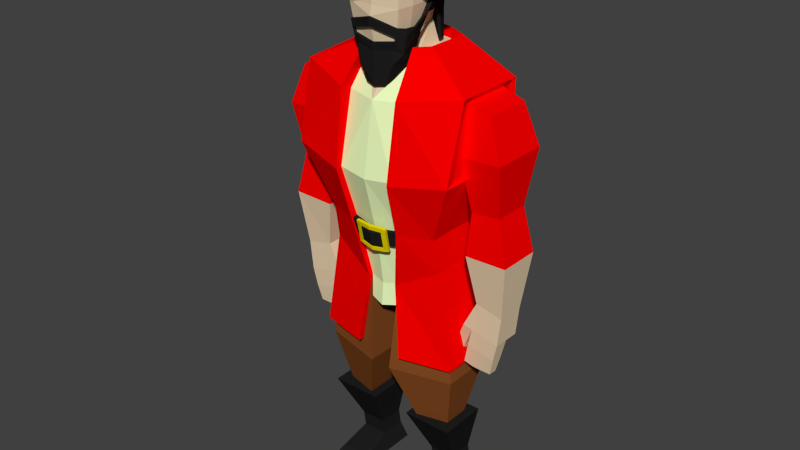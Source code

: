 # Source: modelo_carrack_cartoon03.blend  (saved by Blender 2.75.0; exported with 4.5.12 LTS)
import bpy
from mathutils import Matrix  # noqa: F401  (used for matrix-valued properties, if any)

bpy.ops.wm.read_factory_settings(use_empty=True)
scene = bpy.context.scene
scene.name = 'Scene'

# ---- collections
col_collection_1 = bpy.data.collections.new('Collection 1'); scene.collection.children.link(col_collection_1)

# ---- materials (node trees are filled in below, after node groups)
mat_cinto = bpy.data.materials.new('Cinto')
mat_cinto.alpha_threshold = 0.0
mat_cinto.use_transparent_shadow = False
mat_cinto.diffuse_color = (0.01467, 0.01467, 0.01467, 1.0)
mat_cinto.roughness = 0.5
mat_cinto.specular_intensity = 0.0
mat_dourado = bpy.data.materials.new('Dourado')
mat_dourado.alpha_threshold = 0.0
mat_dourado.use_transparent_shadow = False
mat_dourado.diffuse_color = (0.8, 0.6192, 0.02125, 1.0)
mat_dourado.roughness = 0.5
mat_dourado.specular_intensity = 0.0
mat_vermelho = bpy.data.materials.new('Vermelho')
mat_vermelho.alpha_threshold = 0.0
mat_vermelho.use_transparent_shadow = False
mat_vermelho.diffuse_color = (1.0, 0.0, 0.0, 1.0)
mat_vermelho.roughness = 0.5
mat_vermelho.specular_intensity = 0.0
mat_branco = bpy.data.materials.new('Branco')
mat_branco.alpha_threshold = 0.0
mat_branco.use_transparent_shadow = False
mat_branco.diffuse_color = (0.8448, 1.0, 0.529, 1.0)
mat_branco.roughness = 0.5
mat_branco.specular_intensity = 0.0
mat_pele = bpy.data.materials.new('Pele')
mat_pele.alpha_threshold = 0.0
mat_pele.use_transparent_shadow = False
mat_pele.diffuse_color = (0.8, 0.6337, 0.4222, 1.0)
mat_pele.roughness = 0.5
mat_marrom = bpy.data.materials.new('Marrom')
mat_marrom.alpha_threshold = 0.0
mat_marrom.use_transparent_shadow = False
mat_marrom.diffuse_color = (0.2266, 0.06921, 0.01668, 1.0)
mat_marrom.roughness = 0.5
mat_marrom.specular_intensity = 0.0
mat_material = bpy.data.materials.new('Material')
mat_material.alpha_threshold = 0.0
mat_material.use_transparent_shadow = False
mat_material.diffuse_color = (0.8, 0.636, 0.0, 1.0)
mat_material.roughness = 0.5

# ---- material node trees

# ---- world
world_world = bpy.data.worlds.new('World'); scene.world = world_world
world_world.color = (0.05088, 0.05088, 0.05088)
world_world.use_sun_shadow = False
world_world.sun_shadow_jitter_overblur = 0.0
world_world.cycles.sampling_method = 'MANUAL'
world_world.cycles.sample_map_resolution = 256

# ---- meshes
me_circle_001 = bpy.data.meshes.new('Circle.001')
me_circle_001.from_pydata([(0.0008844, 1.201, -0.4426), (-1.458, -1.148, -0.6786), (1.459, -1.15, -0.6764), (-0.9514, 0.1334, -0.5449), (0.0005324, -1.081, -0.6754), (0.9508, 0.132, -0.5636), (0.0001425, 1.276, -0.07554), (-1.631, -1.242, -0.377), (1.632, -1.244, -0.3746), (-1.065, 0.1957, -0.2493), (0.0001425, -1.143, -0.4193), (1.063, 0.1941, -0.2678), (-5.253e-09, 0.921, -0.04237), (-1.093, -0.9604, -0.274), (1.093, -0.962, -0.2724), (-0.7135, 0.0343, -0.1813), (-1.21e-08, -0.8776, -0.3218), (0.7121, 0.03328, -0.2003), (0.0001181, 0.3685, 0.3424), (-0.5406, -0.6726, 0.07836), (0.5423, -0.6728, 0.07808), (-0.3521, -0.1061, 0.1826), (0.0008772, -0.6268, 0.09541), (0.3539, -0.1078, 0.189), (-0.9343, 0.1259, 0.009912), (0.0001341, -1.015, -0.2344), (0.9332, 0.1153, 0.01636), (-0.2385, 1.07, -0.473), (0.2377, 1.072, -0.4715), (-0.3069, 1.096, -0.127), (0.305, 1.096, -0.1266), (1.356, -1.283, -0.3691), (1.53, -1.007, -0.3324), (-0.1744, 1.015, 0.09178), (0.1722, 1.018, 0.09036), (-1.338, -1.281, -0.371), (1.213, -1.198, -0.6712), (1.387, -0.9893, -0.6438), (-1.196, -1.198, -0.6729), (-0.9011, -1.086, -0.1264), (1.362, -0.8481, -0.07172), (0.9181, -1.096, -0.1181), (-1.361, -0.8315, -0.08112), (-1.53, -0.9908, -0.3444), (-1.387, -0.9737, -0.6555), (0.0009938, -0.1145, 0.232), (0.9499, -0.8732, -0.07042), (-1.035e-08, -0.8002, -0.08233), (0.6188, -0.0118, 0.006951), (-0.6197, -0.01091, 0.02613), (-4.912e-09, 0.7565, 0.1669), (-0.9496, -0.8719, -0.07184), (-1.416, -0.8833, -0.1667), (-0.9668, 0.1434, -0.05488), (-0.2075, 1.035, 0.03709), (0.2054, 1.038, 0.03613), (0.9658, 0.135, -0.05467), (1.417, -0.8996, -0.1565), (0.0001362, -1.047, -0.2806), (1.061, -1.157, -0.1997), (-1.043, -1.15, -0.2059), (-0.5353, 0.629, -0.02314), (-0.2612, 0.2728, 0.2865), (-0.4638, 0.524, 0.1854), (0.5324, 0.6257, -0.02971), (0.2676, 0.2706, 0.2911), (0.4638, 0.5211, 0.1784)], [], [(44, 3, 9, 43), (44, 43, 7, 1), (2, 36, 31, 8), (4, 36, 2, 14, 16), (2, 37, 5, 17, 14), (0, 27, 3, 15, 61, 12), (5, 28, 0, 12, 64, 17), (3, 44, 1, 13, 15), (1, 38, 4, 16, 13), (47, 46, 20, 22), (46, 48, 23, 20), (63, 49, 21, 62), (66, 50, 18, 65), (49, 51, 19, 21), (51, 47, 22, 19), (45, 22, 20), (3, 27, 29, 9), (0, 28, 30, 6), (4, 38, 35, 10), (58, 60, 39, 25), (5, 37, 32, 11), (55, 56, 26, 34), (59, 58, 25, 41), (28, 5, 11, 30), (27, 0, 6, 29), (53, 54, 33, 24), (8, 40, 57), (38, 1, 7, 35), (52, 53, 24, 42), (37, 2, 8, 32), (36, 4, 10, 31), (56, 57, 40, 26), (41, 8, 59), (6, 33, 54), (6, 30, 55), (19, 22, 45), (18, 62, 21, 45), (18, 45, 23, 65), (21, 19, 45), (23, 45, 20), (13, 16, 47, 51), (15, 13, 51, 49), (64, 12, 50, 66), (61, 15, 49, 63), (14, 17, 48, 46), (16, 14, 46, 47), (7, 39, 60), (42, 7, 52), (43, 9, 53, 52), (9, 29, 54, 53), (11, 32, 57, 56), (30, 11, 56, 55), (31, 10, 58, 59), (10, 35, 60, 58), (34, 6, 55), (29, 6, 54), (7, 43, 52), (35, 7, 60), (32, 8, 57), (8, 31, 59), (12, 61, 63, 50), (50, 63, 62, 18), (17, 64, 66, 48), (48, 66, 65, 23)])
me_circle_001.polygons.foreach_set('material_index', [0, 0, 0, 0, 0, 0, 0, 0, 0, 0, 0, 0, 0, 0, 0, 0, 0, 0, 0, 1, 0, 1, 1, 0, 0, 1, 1, 0, 1, 0, 0, 1, 1, 1, 0, 0, 0, 0, 0, 0, 0, 0, 0, 0, 0, 0, 1, 1, 0, 0, 0, 0, 0, 0, 1, 0, 0, 0, 0, 0, 0, 0, 0, 0])
me_circle_001.materials.append(mat_cinto)
me_circle_001.materials.append(mat_dourado)
me_circle_001.use_remesh_preserve_volume = False
me_circle_001.use_remesh_preserve_attributes = False
me_circle_001.use_mirror_vertex_groups = False
me_circle_001.update()
me_cube = bpy.data.meshes.new('Cube')
me_cube.from_pydata([(1.856, 0.8173, 0.327), (1.856, -0.8321, 0.327), (1.909, -0.538, 1.926), (1.909, 0.8546, 1.926), (0.002518, 1.0, 2.554), (0.002517, -0.4554, 2.554), (0.8037, 0.6778, 2.554), (0.8037, -0.0685, 2.554), (0.7032, -0.8803, 1.729), (0.6193, -0.8671, -1.086), (0.6767, -1.251, 0.1462), (0.5912, -0.3357, 2.554), (0.4031, 0.8987, 2.554), (1.287, 0.5188, -1.938), (1.287, -0.3679, -1.939), (0.3639, 0.7397, -2.491), (0.3639, -0.6748, -2.491), (1.744, 0.6839, 1.982), (1.792, 0.803, 0.8098), (1.74, -0.4342, 1.981), (1.788, -0.551, 0.8085), (2.412, 0.6818, 1.756), (2.743, 0.8005, 0.8448), (2.408, -0.4363, 1.755), (2.739, -0.5535, 0.8435), (1.946, -0.2979, -0.4436), (1.95, 0.5516, -0.4422), (2.612, -0.2995, -0.386), (2.616, 0.55, -0.3846), (1.878, -0.3683, -1.426), (1.884, 0.625, -1.425), (2.851, -0.3702, -1.398), (2.857, 0.6231, -1.396), (2.075, -0.202, -2.549), (2.079, 0.4601, -2.549), (2.708, -0.2033, -2.693), (2.711, 0.4589, -2.693), (1.758, -0.2036, -3.175), (1.763, 0.4632, -3.176), (2.63, -0.2049, -3.38), (2.635, 0.4619, -3.38), (1.76, 0.1298, -3.176), (2.632, 0.1285, -3.38), (2.194, -0.2042, -3.278), (2.196, 0.1292, -3.278), (2.412, -0.2045, -3.329), (1.976, -0.2039, -3.227), (2.414, 0.1288, -3.329), (1.978, 0.1295, -3.227), (2.314, -0.1861, -3.746), (2.096, -0.1858, -3.694), (2.317, 0.1117, -3.746), (2.535, 0.1115, -3.797), (1.881, 0.1123, -3.643), (2.099, 0.112, -3.695), (2.532, -0.1863, -3.797), (1.878, -0.1855, -3.643), (2.219, -0.1363, -4.194), (1.982, -0.1359, -4.183), (2.221, 0.06338, -4.194), (2.442, 0.06318, -4.194), (1.766, 0.06398, -4.132), (1.984, 0.0638, -4.183), (2.439, -0.1365, -4.194), (1.764, -0.1357, -4.132), (1.706, -0.08929, -3.817), (1.488, -0.07023, -3.769), (1.564, 0.1226, -3.55), (1.782, 0.1035, -3.598), (1.674, 0.2286, -3.989), (1.456, 0.2477, -3.941), (1.533, 0.4405, -3.723), (1.751, 0.4214, -3.771), (2.395, 0.4595, -2.621), (2.673, 0.4604, -3.036), (2.199, 0.4625, -3.278), (1.921, 0.4616, -2.862), (2.297, 0.461, -2.949), (1.898, 0.6647, -3.121), (1.802, 0.5731, -3.301), (2.08, 0.6042, -3.39), (2.138, 0.6917, -3.197), (1.871, 0.7965, -3.331), (1.807, 0.7279, -3.443), (1.982, 0.7586, -3.51), (2.023, 0.8231, -3.388), (1.69, 0.6732, -4.586), (1.69, -0.5144, -4.586), (0.2489, -0.8723, -4.596), (0.2489, 0.969, -4.596), (1.425, 0.3806, -5.896), (1.425, -0.2367, -5.896), (0.6759, -0.4228, -5.896), (0.6759, 0.5344, -5.896), (1.345, 0.5534, -1.098), (1.345, -0.7673, -1.098), (1.934, 0.9467, 0.3324), (1.991, 0.9869, 2.057), (1.934, -1.121, 0.3324), (1.991, -0.7007, 2.057), (0.934, 1.306, 1.86), (0.6053, 0.7916, -1.098), (0.9054, 1.292, 0.1374), (0.6053, -1.055, -1.098), (0.6673, -1.413, 0.1374), (1.384, -0.6069, -1.912), (0.8042, 0.7964, 2.733), (0.3723, 1.035, 2.733), (0.8042, -0.1945, 2.733), (0.5603, -0.4826, 2.733), (0.6958, -1.173, 1.844), (1.386, 0.6398, -1.912), (0.5272, 0.8117, -2.199), (0.3626, -0.7932, -2.492), (1.744, 0.8414, -4.194), (1.645, 0.6901, -4.168), (1.637, -0.5264, -4.169), (1.751, -0.6282, -4.193), (0.5694, -0.7794, -4.185), (0.568, -0.9274, -4.185), (0.2642, 0.965, -4.476), (0.2677, 1.077, -4.476), (0.5472, -0.8128, -1.431), (0.5419, -0.9498, -1.431), (0.614, -1.004, -1.086), (0.3245, -0.7231, -3.022), (0.2591, -1.006, -1.464), (0.3703, -0.9816, -1.451), (0.3752, -1.051, -1.117), (0.2603, -1.077, -1.132), (0.2725, -1.064, -1.477), (0.3837, -1.043, -1.464), (0.3886, -1.112, -1.141), (0.2737, -1.135, -1.156), (0.3806, -1.063, -1.082), (0.2522, -1.096, -1.048), (0.394, -1.125, -1.096), (0.2791, -1.147, -1.111), (0.3748, -1.08, -1.013), (0.2599, -1.102, -1.003), (0.3882, -1.141, -1.027), (0.2733, -1.164, -1.017), (0.2642, -0.9859, -1.515), (0.3754, -0.9653, -1.521), (0.2776, -1.048, -1.529), (0.3888, -1.027, -1.534), (0.2671, -0.9766, -1.587), (0.3783, -0.9559, -1.561), (0.2805, -1.038, -1.601), (0.3917, -1.018, -1.574), (0.2719, -1.13, -1.144), (0.2707, -1.059, -1.476), (0.7505, 0.06122, -7.077), (0.468, -0.5381, -5.902), (0.7505, 0.6716, -7.077), (0.468, 0.6371, -5.902), (1.361, 0.06122, -7.077), (1.643, -0.5381, -5.902), (1.361, 0.6716, -7.077), (1.643, 0.6371, -5.902), (0.7505, 0.7366, -7.475), (0.7505, 0.1262, -7.475), (1.361, 0.7366, -7.475), (1.361, 0.1262, -7.475), (0.6356, 0.8703, -7.924), (0.6356, 0.205, -7.924), (1.476, 0.8703, -7.924), (1.476, 0.205, -7.924), (0.7505, -0.6498, -7.652), (1.361, -0.6498, -7.652), (0.6356, -1.143, -7.924), (1.476, -1.143, -7.924), (0.4379, -0.9019, 2.745), (0.5281, -0.9256, 4.396), (0.3042, -0.04542, 2.85), (0.5281, -0.1114, 4.445), (0.5281, -0.5748, 4.551), (0.5281, -0.5991, 2.705), (0.3721, 0.378, 4.25), (0.3042, 0.444, 3.079), (0.4111, -0.07612, 2.554), (0.4111, 0.5404, 2.554), (0.6031, -0.07841, 3.588), (0.613, -0.973, 3.588), (0.6486, -0.587, 3.587), (0.4695, 0.411, 3.586), (0.5555, -0.9405, 3.218), (0.5052, -0.9255, 3.047), (0.5659, -0.9932, 3.209), (0.5326, -0.9851, 3.04), (0.4785, -0.9161, 2.941), (0.51, -0.9792, 2.935), (0.4428, -0.9341, 2.745), (0.5944, -0.8098, 2.944), (0.5699, -0.81, 2.693), (0.672, -0.8049, 3.02), (0.6536, -0.8047, 2.946), (0.6289, -0.7797, 3.188), (0.6056, -0.7968, 3.009), (0.6846, -0.7963, 3.182), (0.5992, -0.7926, 2.683), (0.4156, -0.9005, 2.446), (0.4263, -0.9327, 2.446), (0.5158, -0.5705, 2.428), (0.4974, -0.5705, 2.432), (0.2208, -0.8976, 2.01), (0.2315, -0.9298, 2.01), (0.3452, -0.8076, 2.153), (0.3402, -0.7689, 2.153), (0.6029, -0.5717, 2.935), (0.5121, -0.5705, 2.675), (0.6554, -0.5571, 3.001), (0.6476, -0.5731, 2.936), (0.6424, -0.5474, 3.18), (0.6106, -0.5575, 3.0), (0.6941, -0.5479, 3.179), (0.5494, -0.5705, 2.664), (0.535, -0.2588, 3.034), (0.5143, -0.3324, 2.781), (0.594, -0.2442, 3.082), (0.5798, -0.2602, 3.034), (0.6182, -0.2193, 3.364), (0.5492, -0.2446, 3.081), (0.6874, -0.2197, 3.363), (0.5546, -0.3322, 2.783), (0.5632, -0.9379, 4.187), (0.6021, -0.5796, 4.169), (0.5777, -0.08765, 3.86), (0.5632, -1.034, 4.162), (0.6241, -0.9379, 4.187), (0.6629, -0.5796, 4.169), (0.6887, -0.08889, 3.864), (0.7121, -0.07841, 3.588), (0.5684, -0.09311, 3.363), (0.6354, -0.1079, 3.362), (0.6998, 0.02994, 3.587), (0.5932, 0.0296, 3.587), (0.5451, 0.1863, 3.37), (0.5958, 0.1863, 3.37), (0.6489, 0.1849, 3.588), (0.5817, 0.1849, 3.588), (0.4586, 0.3982, 3.38), (0.5402, 0.3982, 3.379), (0.5908, 0.3785, 3.596), (0.5079, 0.3784, 3.597), (0.4366, 0.3999, 3.227), (0.5051, 0.421, 3.227), (0.5678, 0.0296, 3.859), (0.4323, 0.4311, 3.872), (0.5855, 0.3785, 3.868), (0.6871, 0.02908, 3.862), (0.4678, 0.421, 3.382), (0.4653, 0.6131, 3.379), (0.4832, 0.5622, 3.598), (0.5123, 0.45, 3.599), (0.2995, 0.4803, 3.236), (0.4396, 0.6342, 3.225), (0.4754, 0.5209, 3.873), (0.2712, 0.4779, 3.392), (0.2731, 0.658, 3.39), (0.2885, 0.6215, 3.612), (0.2859, 0.5257, 3.61), (0.2645, 0.6845, 3.243), (0.2844, 0.4919, 3.882), (0.2873, 0.5663, 3.881), (0.5158, -0.4207, 2.513), (0.4974, -0.4207, 2.517), (0.4262, 0.4997, 2.65), (0.472, 0.5207, 2.65), (0.2891, 0.58, 2.659), (0.4301, 0.663, 2.652), (0.2533, 0.6985, 2.663), (0.566, -0.7461, 4.655), (0.5684, -0.9166, 4.561), (0.6321, -0.5624, 4.573), (0.662, -0.07006, 4.447), (0.6017, -0.8354, 4.559), (0.4447, 0.4832, 4.33), (0.5493, 0.3956, 4.329), (0.6645, 0.04521, 4.412), (0.2764, 0.3955, 4.335), (0.5389, -0.5407, 4.712), (0.5389, 0.01538, 4.58), (0.4144, 0.314, 4.481), (0.2502, 0.3087, 4.505), (0.0, -1.053, 1.689), (0.0, 1.252, 1.682), (-1.856, 0.8173, 0.327), (-1.856, -0.8321, 0.327), (-1.909, -0.538, 1.926), (-1.909, 0.8546, 1.926), (0.0, -0.9867, -1.166), (0.0, 1.239, 0.07585), (0.0, -1.318, 0.07585), (-0.002518, 1.0, 2.554), (-0.002517, -0.4554, 2.554), (-0.8037, 0.6778, 2.554), (-0.8037, -0.0685, 2.554), (-0.7032, -0.8803, 1.729), (-0.6193, -0.8671, -1.086), (-0.6767, -1.251, 0.1462), (-0.5912, -0.3357, 2.554), (-0.4031, 0.8987, 2.554), (-1.287, 0.5188, -1.938), (-1.287, -0.3679, -1.939), (-0.3639, 0.7397, -2.491), (0.0, 0.8409, -2.564), (-0.3639, -0.6748, -2.491), (0.0, -0.7548, -2.564), (-1.744, 0.6839, 1.982), (-1.792, 0.803, 0.8098), (-1.74, -0.4342, 1.981), (-1.788, -0.551, 0.8085), (-2.412, 0.6818, 1.756), (-2.743, 0.8005, 0.8448), (-2.408, -0.4363, 1.755), (-2.739, -0.5535, 0.8435), (-1.946, -0.2979, -0.4436), (-1.95, 0.5516, -0.4422), (-2.612, -0.2995, -0.386), (-2.616, 0.55, -0.3846), (-1.878, -0.3683, -1.426), (-1.884, 0.625, -1.425), (-2.851, -0.3702, -1.398), (-2.857, 0.6231, -1.396), (-2.075, -0.202, -2.549), (-2.079, 0.4601, -2.549), (-2.708, -0.2033, -2.693), (-2.711, 0.4589, -2.693), (-1.758, -0.2036, -3.175), (-1.763, 0.4632, -3.176), (-2.63, -0.2049, -3.38), (-2.635, 0.4619, -3.38), (-1.76, 0.1298, -3.176), (-2.632, 0.1285, -3.38), (-2.194, -0.2042, -3.278), (-2.196, 0.1292, -3.278), (-2.412, -0.2045, -3.329), (-1.976, -0.2039, -3.227), (-2.414, 0.1288, -3.329), (-1.978, 0.1295, -3.227), (-2.314, -0.1861, -3.746), (-2.096, -0.1858, -3.694), (-2.317, 0.1117, -3.746), (-2.535, 0.1115, -3.797), (-1.881, 0.1123, -3.643), (-2.099, 0.112, -3.695), (-2.532, -0.1863, -3.797), (-1.878, -0.1855, -3.643), (-2.219, -0.1363, -4.194), (-1.982, -0.1359, -4.183), (-2.221, 0.06338, -4.194), (-2.442, 0.06318, -4.194), (-1.766, 0.06398, -4.132), (-1.984, 0.0638, -4.183), (-2.439, -0.1365, -4.194), (-1.764, -0.1357, -4.132), (-1.706, -0.08929, -3.817), (-1.488, -0.07023, -3.769), (-1.564, 0.1226, -3.55), (-1.782, 0.1035, -3.598), (-1.674, 0.2286, -3.989), (-1.456, 0.2477, -3.941), (-1.533, 0.4405, -3.723), (-1.751, 0.4214, -3.771), (-2.395, 0.4595, -2.621), (-2.673, 0.4604, -3.036), (-2.199, 0.4625, -3.278), (-1.921, 0.4616, -2.862), (-2.297, 0.461, -2.949), (-1.898, 0.6647, -3.121), (-1.802, 0.5731, -3.301), (-2.08, 0.6042, -3.39), (-2.138, 0.6917, -3.197), (-1.871, 0.7965, -3.331), (-1.807, 0.7279, -3.443), (-1.982, 0.7586, -3.51), (-2.023, 0.8231, -3.388), (-1.69, 0.6732, -4.586), (-1.69, -0.5144, -4.586), (-0.2489, -0.8723, -4.596), (-0.2489, 0.969, -4.596), (-1.425, 0.3806, -5.896), (-1.425, -0.2367, -5.896), (-0.6759, -0.4228, -5.896), (-0.6759, 0.5344, -5.896), (-1.345, 0.5534, -1.098), (-1.345, -0.7673, -1.098), (-1.934, 0.9467, 0.3324), (-1.991, 0.9869, 2.057), (0.0, 1.415, 1.793), (0.0, 1.401, 0.06162), (-1.934, -1.121, 0.3324), (-1.991, -0.7007, 2.057), (-0.934, 1.306, 1.86), (-0.6053, 0.7916, -1.098), (0.0, 0.9008, -1.098), (-0.9054, 1.292, 0.1374), (0.0, 1.144, 2.733), (-0.6053, -1.055, -1.098), (-0.6673, -1.413, 0.1374), (-1.384, -0.6069, -1.912), (-0.8042, 0.7964, 2.733), (-0.3723, 1.035, 2.733), (-0.8042, -0.1945, 2.733), (-0.5603, -0.4826, 2.733), (-0.6958, -1.173, 1.844), (-1.386, 0.6398, -1.912), (-0.5272, 0.8117, -2.199), (0.0, 0.9322, -2.332), (-0.3626, -0.7932, -2.492), (-1.744, 0.8414, -4.194), (-1.645, 0.6901, -4.168), (-1.637, -0.5264, -4.169), (-1.751, -0.6282, -4.193), (-0.5694, -0.7794, -4.185), (-0.568, -0.9274, -4.185), (-0.2642, 0.965, -4.476), (-0.2677, 1.077, -4.476), (0.0, 1.044, -4.476), (0.0, 1.134, -4.476), (0.0, -0.9134, -1.494), (-0.5472, -0.8128, -1.431), (-0.5419, -0.9498, -1.431), (0.0, -1.055, -1.494), (0.0, -1.128, -1.166), (-0.614, -1.004, -1.086), (-0.3245, -0.7231, -3.022), (0.0, -0.803, -3.095), (-0.2591, -1.006, -1.464), (-0.3703, -0.9816, -1.451), (-0.3752, -1.051, -1.117), (-0.2603, -1.077, -1.132), (-0.2725, -1.064, -1.477), (-0.3837, -1.043, -1.464), (-0.3886, -1.112, -1.141), (-0.2737, -1.135, -1.156), (-0.3806, -1.063, -1.082), (-0.2522, -1.096, -1.048), (-0.394, -1.125, -1.096), (-0.2791, -1.147, -1.111), (-0.3748, -1.08, -1.013), (-0.2599, -1.102, -1.003), (-0.3882, -1.141, -1.027), (-0.2733, -1.164, -1.017), (0.0, -1.143, -1.049), (0.0, -1.196, -1.108), (0.0, -1.147, -1.003), (0.0, -1.21, -1.016), (-0.2642, -0.9859, -1.515), (-0.3754, -0.9653, -1.521), (-0.2776, -1.048, -1.529), (-0.3888, -1.027, -1.534), (-0.2671, -0.9766, -1.587), (-0.3783, -0.9559, -1.561), (-0.2805, -1.038, -1.601), (-0.3917, -1.018, -1.574), (0.0, -1.098, -1.55), (0.0, -1.035, -1.536), (0.0, -1.09, -1.622), (0.0, -1.028, -1.609), (-0.2719, -1.13, -1.144), (0.0, -1.181, -1.178), (0.0, -1.108, -1.506), (-0.2707, -1.059, -1.476), (-0.7505, 0.06122, -7.077), (-0.468, -0.5381, -5.902), (-0.7505, 0.6716, -7.077), (-0.468, 0.6371, -5.902), (-1.361, 0.06122, -7.077), (-1.643, -0.5381, -5.902), (-1.361, 0.6716, -7.077), (-1.643, 0.6371, -5.902), (-0.7505, 0.7366, -7.475), (-0.7505, 0.1262, -7.475), (-1.361, 0.7366, -7.475), (-1.361, 0.1262, -7.475), (-0.6356, 0.8703, -7.924), (-0.6356, 0.205, -7.924), (-1.476, 0.8703, -7.924), (-1.476, 0.205, -7.924), (-0.7505, -0.6498, -7.652), (-1.361, -0.6498, -7.652), (-0.6356, -1.143, -7.924), (-1.476, -1.143, -7.924), (-0.4379, -0.9019, 2.745), (-0.5281, -0.9256, 4.396), (-0.3042, -0.04542, 2.85), (-0.5281, -0.1114, 4.445), (-0.5281, -0.5748, 4.551), (-0.5281, -0.5991, 2.705), (0.0, -0.04542, 2.85), (0.0, -0.9933, 4.432), (0.0, -0.9527, 2.693), (0.0, -0.5991, 2.705), (-0.3721, 0.378, 4.25), (-0.3042, 0.444, 3.079), (0.0, 0.5053, 3.079), (-0.4111, -0.07612, 2.554), (0.0, -0.182, 2.554), (-0.4111, 0.5404, 2.554), (0.0, 0.6463, 2.554), (-0.6031, -0.07841, 3.588), (-0.613, -0.973, 3.588), (-0.6486, -0.587, 3.587), (-0.4695, 0.411, 3.586), (0.0, -1.045, 3.591), (-0.5555, -0.9405, 3.218), (-0.5052, -0.9255, 3.047), (0.0, -1.081, 3.379), (0.0, -1.044, 3.182), (-0.5659, -0.9932, 3.209), (-0.5326, -0.9851, 3.04), (0.0, -1.134, 3.37), (0.0, -1.096, 3.173), (0.0, -0.982, 2.859), (-0.4785, -0.9161, 2.941), (-0.51, -0.9792, 2.935), (-0.4428, -0.9341, 2.745), (0.0, -0.9849, 2.693), (0.0, -1.014, 2.854), (-0.5944, -0.8098, 2.944), (-0.5699, -0.81, 2.693), (-0.672, -0.8049, 3.02), (-0.6536, -0.8047, 2.946), (-0.6289, -0.7797, 3.188), (-0.6056, -0.7968, 3.009), (-0.6846, -0.7963, 3.182), (-0.5992, -0.7926, 2.683), (0.0, -0.9513, 2.394), (-0.4156, -0.9005, 2.446), (0.0, -0.9835, 2.394), (-0.4263, -0.9327, 2.446), (-0.5158, -0.5705, 2.428), (-0.4974, -0.5705, 2.432), (0.0, -0.9484, 1.958), (-0.2208, -0.8976, 2.01), (0.0, -0.9806, 1.958), (-0.2315, -0.9298, 2.01), (-0.3452, -0.8076, 2.153), (-0.3402, -0.7689, 2.153), (-0.6029, -0.5717, 2.935), (-0.5121, -0.5705, 2.675), (-0.6554, -0.5571, 3.001), (-0.6476, -0.5731, 2.936), (-0.6424, -0.5474, 3.18), (-0.6106, -0.5575, 3.0), (-0.6941, -0.5479, 3.179), (-0.5494, -0.5705, 2.664), (-0.535, -0.2588, 3.034), (-0.5143, -0.3324, 2.781), (-0.594, -0.2442, 3.082), (-0.5798, -0.2602, 3.034), (-0.6182, -0.2193, 3.364), (-0.5492, -0.2446, 3.081), (-0.6874, -0.2197, 3.363), (-0.5546, -0.3322, 2.783), (-0.5632, -0.9379, 4.187), (-0.6021, -0.5796, 4.169), (-0.5777, -0.08765, 3.86), (0.0, -1.03, 4.118), (-0.5632, -1.034, 4.162), (0.0, -1.121, 4.118), (-0.6241, -0.9379, 4.187), (-0.6629, -0.5796, 4.169), (-0.6887, -0.08889, 3.864), (-0.7121, -0.07841, 3.588), (-0.5684, -0.09311, 3.363), (-0.6354, -0.1079, 3.362), (-0.6998, 0.02994, 3.587), (-0.5932, 0.0296, 3.587), (-0.5451, 0.1863, 3.37), (-0.5958, 0.1863, 3.37), (-0.6489, 0.1849, 3.588), (-0.5817, 0.1849, 3.588), (-0.4586, 0.3982, 3.38), (-0.5343, 0.3982, 3.379), (-0.5571, 0.3785, 3.596), (-0.5079, 0.3784, 3.597), (-0.4366, 0.3999, 3.227), (-0.5051, 0.421, 3.227), (-0.5678, 0.0296, 3.859), (-0.4323, 0.4311, 3.872), (-0.5855, 0.3785, 3.868), (-0.6871, 0.02908, 3.862), (-0.4678, 0.421, 3.382), (-0.4653, 0.6131, 3.379), (-0.4832, 0.5622, 3.598), (-0.5123, 0.45, 3.599), (-0.2995, 0.4803, 3.236), (-0.4396, 0.6342, 3.225), (-0.4754, 0.5209, 3.873), (-0.2712, 0.4779, 3.392), (-0.2731, 0.653, 3.39), (-0.2885, 0.6215, 3.612), (-0.2859, 0.5257, 3.61), (-0.2645, 0.6845, 3.243), (-0.2844, 0.4919, 3.882), (-0.2873, 0.5663, 3.881), (0.0, 0.4853, 3.405), (0.0, 0.6723, 3.406), (0.0, 0.6364, 3.627), (0.0, 0.533, 3.622), (0.0, 0.4936, 3.253), (0.0, 0.7005, 3.256), (0.0, 0.4992, 3.894), (0.0, 0.5948, 3.894), (-0.5158, -0.4207, 2.513), (-0.4974, -0.4207, 2.517), (-0.4262, 0.4997, 2.65), (-0.472, 0.5207, 2.65), (-0.2891, 0.58, 2.659), (-0.4301, 0.663, 2.652), (-0.2533, 0.6985, 2.663), (0.0, 0.5934, 2.676), (0.0, 0.7296, 2.675), (0.0, -0.8387, 4.702), (-0.566, -0.7461, 4.655), (0.0, -0.9862, 4.631), (-0.5684, -0.9166, 4.561), (-0.6321, -0.5624, 4.573), (-0.662, -0.07006, 4.447), (-0.6017, -0.8354, 4.559), (-0.4447, 0.4832, 4.33), (-0.5493, 0.3956, 4.329), (-0.6645, 0.04521, 4.412), (-0.2764, 0.3955, 4.335), (0.0, 0.4066, 4.348), (0.0, -0.5296, 4.759), (-0.5389, -0.5407, 4.712), (0.0, 0.02642, 4.626), (-0.5389, 0.01538, 4.58), (0.0, 0.3142, 4.528), (-0.4144, 0.314, 4.481), (-0.2502, 0.3087, 4.505)], [], [(113, 16, 118, 119), (11, 8, 110, 109), (12, 6, 106, 107), (2, 3, 97, 99), (1, 0, 3, 2), (112, 111, 114, 121), (12, 11, 7, 6), (3, 0, 96, 97), (285, 8, 11), (0, 1, 98, 96), (4, 12, 107, 398), (285, 293, 10), (4, 5, 11, 12), (8, 10, 104, 110), (9, 10, 293), (127, 128, 132, 131), (10, 9, 103), (15, 16, 308, 306), (16, 15, 89, 88), (1, 2, 99, 98), (421, 308, 16), (20, 18, 26, 25), (18, 20, 19, 17), (21, 23, 24, 22), (17, 19, 23, 21), (19, 20, 24, 23), (18, 17, 21, 22), (27, 25, 29, 31), (18, 22, 28, 26), (24, 20, 25, 27), (22, 24, 27, 28), (30, 32, 36, 73, 34), (28, 27, 31, 32), (26, 28, 32, 30), (25, 26, 30, 29), (29, 30, 34, 33), (31, 29, 33, 35), (32, 31, 35, 36), (35, 33, 37, 46, 43, 45, 39), (36, 35, 39, 42, 40, 74), (77, 74, 40, 75), (41, 38, 75, 40, 42, 47, 44, 48), (37, 41, 67, 66), (44, 47, 51, 54), (48, 44, 54, 53), (43, 46, 56, 50), (51, 52, 60, 59), (55, 49, 57, 63), (50, 56, 64, 58), (42, 39, 55, 52), (45, 43, 50, 49), (39, 45, 49, 55), (47, 42, 52, 51), (46, 48, 53, 56), (64, 61, 62, 58), (57, 59, 60, 63), (58, 62, 59, 57), (56, 53, 61, 64), (54, 51, 59, 62), (52, 55, 63, 60), (53, 54, 62, 61), (49, 50, 58, 57), (67, 68, 72, 71), (46, 37, 66, 65), (48, 46, 65, 68), (41, 48, 68, 67), (70, 71, 72, 69), (65, 66, 70, 69), (68, 65, 69, 72), (66, 67, 71, 70), (33, 34, 76, 38, 41, 37), (38, 76, 78, 79), (34, 73, 77, 76), (73, 36, 74, 77), (81, 80, 84, 85), (76, 77, 81, 78), (77, 75, 80, 81), (75, 38, 79, 80), (82, 85, 84, 83), (79, 78, 82, 83), (78, 81, 85, 82), (80, 79, 83, 84), (87, 88, 92, 91), (13, 14, 87, 86), (14, 16, 88, 87), (15, 13, 86, 89), (90, 91, 92, 93), (86, 87, 91, 90), (89, 86, 90, 93), (88, 89, 93, 92), (6, 7, 108, 106), (5, 285, 11), (286, 4, 398, 390), (100, 390, 398, 107), (102, 391, 390, 100), (110, 104, 98), (102, 101, 396, 391), (103, 122, 113), (97, 100, 107, 106), (96, 102, 100, 97), (108, 99, 97, 106), (96, 94, 101, 102), (101, 94, 111, 112), (94, 96, 98, 95), (94, 95, 105, 111), (109, 110, 99, 108), (104, 103, 95), (396, 101, 112, 409), (7, 11, 109, 108), (13, 15, 120, 115), (115, 120, 121, 114), (118, 116, 117, 119), (116, 115, 114, 117), (15, 112, 121, 120), (14, 13, 115, 116), (16, 14, 116, 118), (113, 119, 117), (111, 105, 117, 114), (120, 419, 420, 121), (15, 306, 419, 120), (409, 112, 121, 420), (421, 122, 123, 127, 126, 424), (122, 9, 124, 123), (9, 291, 425, 129, 128, 124), (105, 95, 103), (308, 428, 125), (129, 425, 462, 150), (124, 128, 127, 123), (132, 133, 130, 131), (128, 129, 135, 134), (126, 127, 143, 142), (129, 126, 130, 133), (136, 134, 138, 140), (129, 133, 137, 135), (132, 128, 134, 136), (133, 132, 136, 137), (138, 139, 141, 140), (134, 135, 139, 138), (141, 139, 447, 448), (137, 136, 140, 141), (135, 137, 446, 445), (139, 135, 445, 447), (137, 141, 448, 446), (142, 143, 147, 146), (131, 130, 144, 145), (130, 126, 142, 144), (127, 131, 145, 143), (146, 147, 149, 148), (146, 148, 459, 460), (145, 144, 148, 149), (143, 145, 149, 147), (144, 142, 458, 457), (148, 144, 457, 459), (142, 146, 460, 458), (151, 150, 462, 463), (126, 129, 150, 151), (424, 126, 151, 463), (153, 155, 154, 152), (155, 159, 158, 154), (159, 157, 156, 158), (157, 153, 152, 156), (152, 154, 160, 161), (157, 159, 155, 153), (162, 163, 167, 166), (154, 158, 162, 160), (156, 152, 161, 163), (158, 156, 163, 162), (165, 164, 166, 167), (161, 160, 164, 165), (165, 167, 171, 170), (160, 162, 166, 164), (169, 168, 170, 171), (163, 161, 168, 169), (167, 163, 169, 171), (161, 165, 170, 168), (497, 179, 181, 501), (184, 183, 186, 187, 190, 172, 177), (494, 491, 174, 177), (182, 184, 177, 174), (510, 187, 189, 514), (172, 493, 494, 177), (182, 174, 179, 185), (180, 499, 501, 181), (179, 174, 180, 181), (174, 491, 499, 180), (8, 285, 10), (291, 9, 293), (104, 10, 103), (122, 421, 16), (122, 103, 9), (122, 16, 113), (16, 308, 125), (226, 225, 183, 184), (225, 560, 506, 183), (99, 110, 98), (98, 104, 95), (105, 113, 117), (113, 105, 103), (176, 173, 225, 226), (183, 506, 509, 186), (187, 198, 193, 190), (188, 513, 514, 189), (186, 509, 513, 188), (191, 192, 200, 196), (187, 510, 515, 190), (191, 520, 519, 192), (190, 515, 520, 191), (200, 192, 202, 203), (172, 190, 193, 194), (195, 211, 215, 199), (194, 210, 216, 200), (186, 188, 199, 197), (187, 186, 197, 198), (188, 189, 195, 199), (191, 196, 195, 189), (189, 187, 190, 191), (201, 204, 208, 205), (529, 201, 205, 535), (192, 519, 531, 202), (172, 194, 204, 201), (493, 172, 201, 529), (535, 205, 206, 537), (206, 205, 208, 207), (202, 531, 537, 206), (203, 202, 206, 207), (204, 203, 207, 208), (196, 212, 211, 195), (199, 215, 213, 197), (198, 197, 213, 214), (200, 216, 212, 196), (214, 209, 193, 198), (214, 213, 221, 222), (215, 211, 219, 223), (209, 214, 222, 217), (218, 217, 220, 224), (223, 234, 235, 232), (222, 219, 220, 217), (210, 209, 217, 218), (216, 210, 218, 224), (212, 216, 224, 220), (213, 215, 223, 221), (211, 212, 220, 219), (194, 193, 209, 210), (175, 176, 226, 227), (173, 492, 560, 225), (228, 562, 618, 273), (232, 182, 236, 235), (247, 236, 240, 244, 248), (182, 221, 233, 236), (223, 219, 234), (222, 221, 233), (233, 234, 219, 222), (182, 221, 223, 232), (238, 246, 242), (234, 233, 237, 238), (236, 235, 239, 240), (240, 244, 241, 237, 233, 236), (237, 245, 246, 238), (243, 244, 240, 239), (237, 241, 245), (243, 242, 252, 253), (243, 253, 257, 249), (250, 235, 239, 243, 249), (175, 227, 182, 185, 178), (227, 226, 184, 182), (227, 182, 232, 231), (262, 256, 270, 271), (232, 235, 250, 231), (253, 260, 264, 257), (260, 601, 606, 264), (244, 248, 254), (242, 246, 256, 252), (241, 244, 254, 251), (254, 248, 263, 261), (245, 241, 251, 255), (261, 263, 605, 602), (258, 261, 602, 599), (253, 252, 259, 260), (252, 256, 262, 259), (251, 254, 261, 258), (260, 259, 600, 601), (259, 262, 604, 600), (256, 246, 268, 270), (255, 251, 258), (255, 258, 599, 603), (255, 603, 614, 269), (228, 273, 276, 229), (203, 204, 266, 265), (216, 203, 265, 224), (200, 203, 216), (218, 224, 265, 266), (204, 194, 210), (204, 210, 218, 266), (268, 267, 269, 270), (270, 269, 271), (271, 269, 614, 615), (246, 245, 267, 268), (245, 255, 269, 267), (604, 262, 271, 615), (226, 230, 231, 227), (225, 229, 230, 226), (229, 225, 228), (560, 562, 228, 225), (628, 281, 282, 630), (630, 282, 283, 284, 632), (410, 416, 415, 307), (301, 405, 406, 298), (302, 403, 402, 296), (289, 393, 389, 290), (288, 289, 290, 287), (408, 418, 411, 407), (302, 296, 297, 301), (290, 389, 388, 287), (285, 301, 298), (287, 388, 392, 288), (294, 398, 403, 302), (285, 300, 293), (294, 302, 301, 295), (298, 406, 400, 300), (299, 293, 300), (430, 434, 435, 431), (300, 399, 299), (305, 306, 308, 307), (307, 380, 381, 305), (288, 392, 393, 289), (421, 307, 308), (312, 317, 318, 310), (310, 309, 311, 312), (313, 314, 316, 315), (309, 313, 315, 311), (311, 315, 316, 312), (310, 314, 313, 309), (319, 323, 321, 317), (310, 318, 320, 314), (316, 319, 317, 312), (314, 320, 319, 316), (322, 326, 365, 328, 324), (320, 324, 323, 319), (318, 322, 324, 320), (317, 321, 322, 318), (321, 325, 326, 322), (323, 327, 325, 321), (324, 328, 327, 323), (327, 331, 337, 335, 338, 329, 325), (328, 366, 332, 334, 331, 327), (369, 367, 332, 366), (333, 340, 336, 339, 334, 332, 367, 330), (329, 358, 359, 333), (336, 346, 343, 339), (340, 345, 346, 336), (335, 342, 348, 338), (343, 351, 352, 344), (347, 355, 349, 341), (342, 350, 356, 348), (334, 344, 347, 331), (337, 341, 342, 335), (331, 347, 341, 337), (339, 343, 344, 334), (338, 348, 345, 340), (356, 350, 354, 353), (349, 355, 352, 351), (350, 349, 351, 354), (348, 356, 353, 345), (346, 354, 351, 343), (344, 352, 355, 347), (345, 353, 354, 346), (341, 349, 350, 342), (359, 363, 364, 360), (338, 357, 358, 329), (340, 360, 357, 338), (333, 359, 360, 340), (362, 361, 364, 363), (357, 361, 362, 358), (360, 364, 361, 357), (358, 362, 363, 359), (325, 329, 333, 330, 368, 326), (330, 371, 370, 368), (326, 368, 369, 365), (365, 369, 366, 328), (373, 377, 376, 372), (368, 370, 373, 369), (369, 373, 372, 367), (367, 372, 371, 330), (374, 375, 376, 377), (371, 375, 374, 370), (370, 374, 377, 373), (372, 376, 375, 371), (379, 383, 384, 380), (303, 378, 379, 304), (304, 379, 380, 307), (305, 381, 378, 303), (382, 385, 384, 383), (378, 382, 383, 379), (381, 385, 382, 378), (380, 384, 385, 381), (296, 402, 404, 297), (295, 301, 285), (286, 390, 398, 294), (394, 403, 398, 390), (397, 394, 390, 391), (406, 392, 400), (397, 391, 396, 395), (399, 410, 422), (389, 402, 403, 394), (388, 389, 394, 397), (404, 402, 389, 393), (388, 397, 395, 386), (395, 408, 407, 386), (386, 387, 392, 388), (386, 407, 401, 387), (405, 404, 393, 406), (400, 387, 399), (396, 409, 408, 395), (297, 404, 405, 301), (292, 391, 390, 286), (303, 412, 417, 305), (412, 411, 418, 417), (415, 416, 414, 413), (413, 414, 411, 412), (305, 417, 418, 408), (304, 413, 412, 303), (307, 415, 413, 304), (410, 414, 416), (407, 411, 414, 401), (417, 418, 420, 419), (305, 417, 419, 306), (409, 420, 418, 408), (421, 424, 429, 430, 423, 422), (422, 423, 426, 299), (299, 426, 431, 432, 425, 291), (401, 399, 387), (308, 427, 428), (432, 461, 462, 425), (426, 423, 430, 431), (435, 434, 433, 436), (431, 437, 438, 432), (429, 449, 450, 430), (432, 436, 433, 429), (439, 443, 441, 437), (432, 438, 440, 436), (435, 439, 437, 431), (436, 440, 439, 435), (441, 443, 444, 442), (437, 441, 442, 438), (444, 448, 447, 442), (440, 444, 443, 439), (445, 447, 448, 446), (438, 445, 446, 440), (442, 447, 445, 438), (440, 446, 448, 444), (449, 453, 454, 450), (434, 452, 451, 433), (433, 451, 449, 429), (430, 450, 452, 434), (453, 455, 456, 454), (453, 460, 459, 455), (452, 456, 455, 451), (450, 454, 456, 452), (457, 459, 460, 458), (451, 457, 458, 449), (455, 459, 457, 451), (449, 458, 460, 453), (464, 463, 462, 461), (429, 464, 461, 432), (424, 463, 464, 429), (466, 465, 467, 468), (468, 467, 471, 472), (472, 471, 469, 470), (470, 469, 465, 466), (465, 474, 473, 467), (470, 466, 468, 472), (475, 479, 480, 476), (467, 473, 475, 471), (469, 476, 474, 465), (471, 475, 476, 469), (478, 480, 479, 477), (474, 478, 477, 473), (478, 483, 484, 480), (473, 477, 479, 475), (482, 484, 483, 481), (476, 482, 481, 474), (480, 484, 482, 476), (474, 481, 483, 478), (497, 501, 500, 496), (504, 490, 485, 516, 508, 507, 503), (494, 490, 487, 491), (502, 487, 490, 504), (510, 514, 512, 508), (485, 490, 494, 493), (502, 505, 496, 487), (498, 500, 501, 499), (496, 500, 498, 487), (487, 498, 499, 491), (298, 300, 285), (291, 293, 299), (400, 399, 300), (422, 307, 421), (422, 299, 399), (422, 410, 307), (307, 427, 308), (558, 504, 503, 557), (557, 503, 506, 560), (393, 392, 406), (392, 387, 400), (401, 414, 410), (410, 399, 401), (489, 558, 557, 486), (503, 507, 509, 506), (508, 516, 521, 526), (511, 512, 514, 513), (507, 511, 513, 509), (517, 524, 528, 518), (508, 516, 515, 510), (517, 518, 519, 520), (516, 517, 520, 515), (528, 533, 532, 518), (485, 522, 521, 516), (523, 527, 547, 543), (522, 528, 548, 542), (507, 525, 527, 511), (508, 526, 525, 507), (511, 527, 523, 512), (517, 512, 523, 524), (512, 517, 516, 508), (530, 536, 540, 534), (529, 535, 536, 530), (518, 532, 531, 519), (485, 530, 534, 522), (493, 529, 530, 485), (535, 537, 538, 536), (538, 539, 540, 536), (532, 538, 537, 531), (533, 539, 538, 532), (534, 540, 539, 533), (524, 523, 543, 544), (527, 525, 545, 547), (526, 546, 545, 525), (528, 524, 544, 548), (546, 526, 521, 541), (546, 554, 553, 545), (547, 555, 551, 543), (541, 549, 554, 546), (550, 556, 552, 549), (555, 566, 569, 568), (554, 549, 552, 551), (542, 550, 549, 541), (548, 556, 550, 542), (544, 552, 556, 548), (545, 553, 555, 547), (543, 551, 552, 544), (522, 542, 541, 521), (488, 559, 558, 489), (486, 557, 560, 492), (561, 619, 618, 562), (566, 569, 570, 502), (570, 581, 582, 578, 574), (502, 570, 567, 553), (555, 568, 551), (554, 567, 553), (567, 554, 551, 568), (502, 566, 555, 553), (572, 576, 580), (568, 572, 571, 567), (570, 574, 573, 569), (571, 575, 578, 574, 570, 567), (571, 572, 580, 579), (577, 573, 574, 578), (571, 579, 575), (577, 587, 586, 576), (587, 577, 583, 591), (573, 569, 584, 583, 577), (488, 495, 505, 502, 559), (559, 502, 504, 558), (559, 565, 566, 502), (596, 613, 612, 590), (584, 569, 566, 565), (594, 587, 591, 598), (601, 594, 598, 606), (588, 582, 578), (576, 586, 590, 580), (575, 585, 588, 578), (595, 597, 582, 588), (579, 589, 585, 575), (602, 605, 597, 595), (592, 599, 602, 595), (587, 594, 593, 586), (586, 593, 596, 590), (585, 592, 595, 588), (594, 601, 600, 593), (593, 600, 604, 596), (590, 612, 610, 580), (589, 592, 585), (589, 603, 599, 592), (589, 611, 614, 603), (563, 622, 619, 561), (533, 607, 608, 534), (548, 556, 607, 533), (528, 548, 533), (550, 608, 607, 556), (534, 542, 522), (534, 608, 550, 542), (610, 612, 611, 609), (612, 613, 611), (613, 615, 614, 611), (580, 610, 609, 579), (579, 609, 611, 589), (604, 615, 613, 596), (558, 559, 565, 564), (557, 558, 564, 563), (563, 561, 557), (560, 557, 561, 562), (628, 630, 631, 629), (630, 632, 634, 633, 631), (236, 247, 227, 182), (238, 242, 243, 239, 235, 234), (502, 559, 581, 570), (573, 577, 576, 572, 568, 569), (628, 629, 617, 616), (281, 628, 616, 272), (273, 618, 616, 272), (616, 618, 619, 617), (617, 619, 622), (272, 276, 273), (272, 276, 274, 281), (617, 629, 620, 622), (629, 631, 621, 620), (631, 625, 621), (631, 633, 624, 625), (633, 623, 624), (633, 634, 626, 623), (632, 627, 626, 634), (632, 284, 280, 627), (283, 277, 280, 284), (283, 278, 277), (282, 279, 278, 283), (282, 275, 279), (281, 274, 275, 282), (229, 276, 274, 230), (230, 274, 275, 231), (250, 279, 275, 231), (250, 249, 278, 279), (249, 257, 277, 278), (257, 264, 280, 277), (606, 627, 280, 264), (598, 626, 627, 606), (591, 623, 626, 598), (583, 624, 623, 591), (584, 625, 624, 583), (584, 565, 621, 625), (564, 620, 621, 565), (563, 564, 620, 622)])
me_cube.polygons.foreach_set('material_index', [0, 0, 0, 0, 0, 0, 2, 0, 1, 0, 0, 1, 2, 0, 1, 5, 0, 4, 4, 0, 1, 0, 0, 0, 0, 0, 0, 0, 0, 0, 0, 2, 0, 0, 0, 2, 2, 2, 2, 2, 2, 2, 2, 2, 2, 2, 2, 2, 2, 2, 2, 2, 2, 2, 2, 2, 2, 2, 2, 2, 2, 2, 2, 2, 2, 2, 2, 2, 2, 1, 2, 2, 2, 2, 2, 2, 2, 2, 2, 2, 2, 2, 4, 4, 4, 4, 4, 4, 4, 4, 0, 2, 0, 0, 0, 0, 0, 0, 0, 0, 0, 0, 0, 0, 0, 0, 0, 0, 0, 0, 0, 0, 0, 0, 0, 0, 0, 0, 0, 0, 0, 3, 1, 3, 0, 1, 3, 3, 5, 5, 3, 5, 5, 5, 5, 5, 5, 5, 5, 5, 5, 5, 5, 3, 5, 5, 5, 5, 5, 5, 5, 5, 5, 3, 3, 5, 3, 3, 3, 3, 3, 3, 3, 3, 3, 3, 3, 3, 3, 3, 3, 3, 3, 3, 3, 2, 2, 2, 2, 3, 2, 2, 2, 2, 2, 1, 1, 0, 1, 0, 0, 1, 2, 2, 0, 0, 0, 0, 2, 2, 3, 3, 3, 3, 2, 3, 3, 3, 3, 3, 3, 3, 3, 3, 3, 3, 3, 3, 3, 3, 3, 3, 3, 3, 3, 3, 3, 3, 3, 3, 3, 3, 3, 3, 3, 3, 3, 3, 3, 3, 3, 3, 3, 2, 2, 3, 3, 3, 3, 3, 3, 3, 3, 3, 3, 3, 3, 3, 3, 3, 3, 3, 3, 2, 2, 3, 3, 3, 3, 3, 3, 3, 3, 3, 3, 3, 3, 3, 3, 3, 3, 3, 3, 3, 3, 3, 3, 3, 3, 3, 3, 3, 3, 3, 3, 3, 3, 3, 3, 3, 3, 3, 3, 3, 3, 0, 0, 0, 0, 0, 0, 2, 0, 1, 0, 0, 1, 2, 0, 1, 5, 0, 4, 4, 0, 1, 0, 0, 0, 0, 0, 0, 0, 0, 0, 0, 2, 0, 0, 0, 2, 2, 2, 2, 2, 2, 2, 2, 2, 2, 2, 2, 2, 2, 2, 2, 2, 2, 2, 2, 2, 2, 2, 2, 2, 2, 2, 2, 2, 2, 2, 2, 2, 2, 1, 2, 2, 2, 2, 2, 2, 2, 2, 2, 2, 2, 2, 4, 4, 4, 4, 4, 4, 4, 4, 0, 2, 0, 0, 0, 0, 0, 0, 0, 0, 0, 0, 0, 0, 0, 0, 0, 0, 0, 0, 0, 0, 0, 0, 0, 0, 0, 0, 0, 0, 0, 0, 3, 1, 3, 0, 1, 3, 3, 5, 5, 3, 5, 5, 5, 5, 5, 5, 5, 5, 5, 5, 5, 5, 5, 3, 5, 5, 5, 5, 5, 5, 5, 5, 5, 5, 3, 3, 5, 3, 3, 3, 3, 3, 3, 3, 3, 3, 3, 3, 3, 3, 3, 3, 3, 3, 3, 3, 2, 2, 2, 2, 3, 2, 2, 2, 2, 2, 1, 1, 0, 1, 0, 0, 1, 2, 2, 0, 0, 0, 0, 2, 2, 3, 3, 3, 3, 2, 3, 3, 3, 3, 3, 3, 3, 3, 3, 3, 3, 3, 3, 3, 3, 3, 3, 3, 3, 3, 3, 3, 3, 3, 3, 3, 3, 3, 3, 3, 3, 3, 3, 3, 3, 3, 3, 3, 2, 2, 3, 3, 3, 3, 3, 3, 3, 3, 3, 3, 3, 3, 3, 3, 3, 3, 3, 3, 2, 2, 3, 3, 3, 3, 3, 3, 3, 3, 3, 3, 3, 3, 3, 3, 3, 3, 3, 3, 3, 3, 3, 3, 3, 3, 3, 3, 3, 3, 3, 3, 3, 3, 3, 3, 3, 3, 3, 3, 3, 3, 3, 3, 3, 3, 3, 3, 3, 3, 3, 3, 3, 3, 3, 3, 3, 3, 3, 3, 3, 3, 3, 3, 3, 3, 3, 3, 3, 3, 3, 3, 3, 3, 3, 3, 3, 3, 3, 3])
me_cube.materials.append(mat_vermelho)
me_cube.materials.append(mat_branco)
me_cube.materials.append(mat_pele)
me_cube.materials.append(mat_cinto)
me_cube.materials.append(mat_marrom)
me_cube.materials.append(mat_material)
me_cube.use_remesh_preserve_volume = False
me_cube.use_remesh_preserve_attributes = False
me_cube.use_mirror_vertex_groups = False
me_cube.update()

# ---- objects
ob_chapeu = bpy.data.objects.new('Chapeu', me_circle_001)
ob_corpo = bpy.data.objects.new('Corpo', me_cube)

# ---- transforms, parenting, visibility, modifiers, constraints
ob_chapeu.location = (-0.04151, -0.3259, 5.506)
ob_chapeu.rotation_euler = (0.1378, 0.00714, 3.151)
ob_chapeu.scale = (1.076, 1.076, 1.076)
ob_chapeu.lineart.crease_threshold = 0.0
ob_corpo.location = (-0.0475, 0.0, 0.9411)
ob_corpo.lock_rotations_4d = False
ob_corpo.empty_display_type = 'ARROWS'
ob_corpo.lineart.crease_threshold = 0.0
_vg = ob_corpo.vertex_groups.new(name='1')
_vg = ob_corpo.vertex_groups.new(name='torso')
_vg = ob_corpo.vertex_groups.new(name='Bone.003')
_vg = ob_corpo.vertex_groups.new(name='torso')
_vg = ob_corpo.vertex_groups.new(name='Bone.004')
_vg = ob_corpo.vertex_groups.new(name='x')
_vg = ob_corpo.vertex_groups.new(name='Bone.006')
_vg = ob_corpo.vertex_groups.new(name='Bone.007')

# ---- collection membership
col_collection_1.objects.link(ob_chapeu)
col_collection_1.objects.link(ob_corpo)

# ---- scene / render settings (as saved in the file)
scene.frame_start = 1; scene.frame_end = 22; scene.frame_set(4)
scene.render.engine = 'BLENDER_EEVEE_NEXT'
scene.render.resolution_percentage = 50
scene.render.dither_intensity = 0.0
scene.cycles.use_denoising = False
scene.cycles.samples = 10
scene.cycles.sampling_pattern = 'TABULATED_SOBOL'
scene.cycles.light_sampling_threshold = 0.0
scene.cycles.use_adaptive_sampling = False
scene.cycles.use_light_tree = False
scene.cycles.blur_glossy = 0.0
scene.cycles.pixel_filter_type = 'GAUSSIAN'
scene.cycles.sample_clamp_indirect = 0.0
scene.view_settings.view_transform = 'Standard'
bpy.context.view_layer.update()

# ---- added for rendering (the .blend has no active camera and no usable light): camera, sun
cam_auto = bpy.data.cameras.new('AutoCamera')
cam_auto.lens = 50.0
cam_auto.sensor_width = 36.0
cam_auto.clip_end = 1000.0
ob_auto_camera = bpy.data.objects.new('AutoCamera', cam_auto)
scene.collection.objects.link(ob_auto_camera)
ob_auto_camera.location = (13.4694, -16.4136, 10.358)
ob_auto_camera.rotation_euler = (1.09748, -7.21219e-08, 0.694738)
scene.camera = ob_auto_camera
light_auto_sun = bpy.data.lights.new('AutoSun', 'SUN')
light_auto_sun.energy = 3.0
light_auto_sun.angle = 0.0523599
ob_auto_sun = bpy.data.objects.new('AutoSun', light_auto_sun)
scene.collection.objects.link(ob_auto_sun)
ob_auto_sun.rotation_euler = (0.872665, 0.174533, 0.523599)
bpy.context.view_layer.update()
